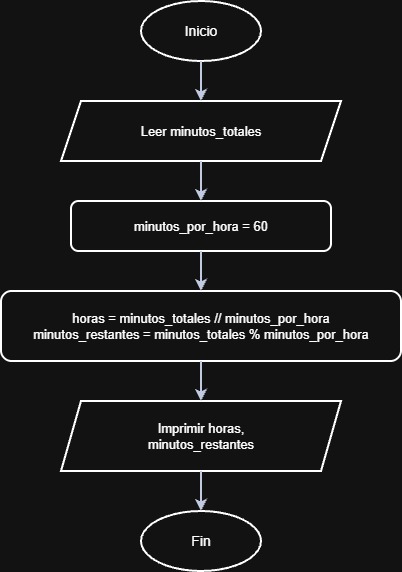

The diagram above was exported from draw.io. Its source (the exported page's mxGraphModel, read from the mxfile embedded in the PNG):
<mxGraphModel dx="1120" dy="611" grid="1" gridSize="10" guides="1" tooltips="1" connect="1" arrows="1" fold="1" page="1" pageScale="1" pageWidth="600" pageHeight="700" math="0" shadow="0">
  <root>
    <mxCell id="0" />
    <mxCell id="1" parent="0" />
    <mxCell id="inicio" parent="1" style="ellipse;whiteSpace=wrap;html=1;strokeWidth=2;fontSize=14;" value="Inicio" vertex="1">
      <mxGeometry height="60" width="120" x="240" y="20" as="geometry" />
    </mxCell>
    <mxCell id="leer" parent="1" style="shape=parallelogram;perimeter=parallelogramPerimeter;whiteSpace=wrap;html=1;fixedSize=1;strokeWidth=2;fontSize=13;" value="Leer minutos_totales" vertex="1">
      <mxGeometry height="60" width="280" x="160" y="120" as="geometry" />
    </mxCell>
    <mxCell id="const" parent="1" style="rounded=1;whiteSpace=wrap;html=1;strokeWidth=2;fontSize=13;" value="minutos_por_hora = 60" vertex="1">
      <mxGeometry height="50" width="260" x="170" y="220" as="geometry" />
    </mxCell>
    <mxCell id="calculo" parent="1" style="rounded=1;whiteSpace=wrap;html=1;strokeWidth=2;fontSize=13;" value="horas = minutos_totales // minutos_por_hora&lt;br&gt;minutos_restantes = minutos_totales % minutos_por_hora" vertex="1">
      <mxGeometry height="70" width="400" x="100" y="310" as="geometry" />
    </mxCell>
    <mxCell id="imprimir" parent="1" style="shape=parallelogram;perimeter=parallelogramPerimeter;whiteSpace=wrap;html=1;fixedSize=1;strokeWidth=2;fontSize=13;" value="Imprimir horas,&lt;br&gt;minutos_restantes" vertex="1">
      <mxGeometry height="70" width="280" x="160" y="420" as="geometry" />
    </mxCell>
    <mxCell id="fin" parent="1" style="ellipse;whiteSpace=wrap;html=1;strokeWidth=2;fontSize=14;" value="Fin" vertex="1">
      <mxGeometry height="60" width="120" x="240" y="530" as="geometry" />
    </mxCell>
    <mxCell id="e1" edge="1" parent="1" source="inicio" style="edgeStyle=orthogonalEdgeStyle;rounded=0;html=1;strokeColor=#1F2A44;strokeWidth=2;endArrow=classic;endFill=1;" target="leer">
      <mxGeometry relative="1" as="geometry" />
    </mxCell>
    <mxCell id="e2" edge="1" parent="1" source="leer" style="edgeStyle=orthogonalEdgeStyle;rounded=0;html=1;strokeColor=#1F2A44;strokeWidth=2;endArrow=classic;endFill=1;" target="const">
      <mxGeometry relative="1" as="geometry" />
    </mxCell>
    <mxCell id="e3" edge="1" parent="1" source="const" style="edgeStyle=orthogonalEdgeStyle;rounded=0;html=1;strokeColor=#1F2A44;strokeWidth=2;endArrow=classic;endFill=1;" target="calculo">
      <mxGeometry relative="1" as="geometry" />
    </mxCell>
    <mxCell id="e4" edge="1" parent="1" source="calculo" style="edgeStyle=orthogonalEdgeStyle;rounded=0;html=1;strokeColor=#1F2A44;strokeWidth=2;endArrow=classic;endFill=1;" target="imprimir">
      <mxGeometry relative="1" as="geometry" />
    </mxCell>
    <mxCell id="e5" edge="1" parent="1" source="imprimir" style="edgeStyle=orthogonalEdgeStyle;rounded=0;html=1;strokeColor=#1F2A44;strokeWidth=2;endArrow=classic;endFill=1;" target="fin">
      <mxGeometry relative="1" as="geometry" />
    </mxCell>
  </root>
</mxGraphModel>